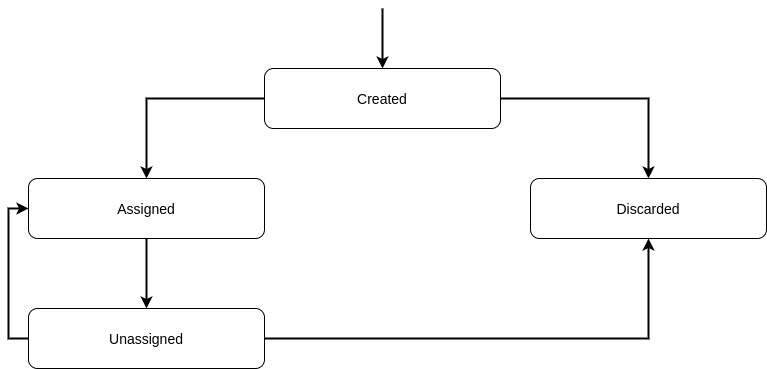

The diagram above was exported from draw.io. Its source (the exported page's mxGraphModel, read from the mxfile embedded in the PNG):
<mxGraphModel dx="1422" dy="721" grid="1" gridSize="10" guides="1" tooltips="1" connect="1" arrows="1" fold="1" page="1" pageScale="1" pageWidth="827" pageHeight="1169" math="0" shadow="0">
  <root>
    <mxCell id="0" />
    <mxCell id="1" parent="0" />
    <mxCell id="xEefn6hCEZR2lx8Pfmq1-7" style="edgeStyle=orthogonalEdgeStyle;rounded=0;orthogonalLoop=1;jettySize=auto;html=1;entryX=0.5;entryY=0;entryDx=0;entryDy=0;endArrow=classic;endFill=1;strokeWidth=2;fontSize=14;exitX=0;exitY=0.5;exitDx=0;exitDy=0;" edge="1" parent="1" source="xEefn6hCEZR2lx8Pfmq1-1" target="xEefn6hCEZR2lx8Pfmq1-5">
      <mxGeometry relative="1" as="geometry" />
    </mxCell>
    <mxCell id="xEefn6hCEZR2lx8Pfmq1-8" style="edgeStyle=orthogonalEdgeStyle;rounded=0;orthogonalLoop=1;jettySize=auto;html=1;endArrow=classic;endFill=1;strokeWidth=2;fontSize=14;" edge="1" parent="1" source="xEefn6hCEZR2lx8Pfmq1-1" target="xEefn6hCEZR2lx8Pfmq1-6">
      <mxGeometry relative="1" as="geometry">
        <Array as="points">
          <mxPoint x="678" y="160" />
        </Array>
      </mxGeometry>
    </mxCell>
    <mxCell id="xEefn6hCEZR2lx8Pfmq1-1" value="Created" style="rounded=1;whiteSpace=wrap;html=1;fontSize=14;" vertex="1" parent="1">
      <mxGeometry x="294" y="130" width="236" height="60" as="geometry" />
    </mxCell>
    <mxCell id="xEefn6hCEZR2lx8Pfmq1-4" style="edgeStyle=orthogonalEdgeStyle;rounded=0;orthogonalLoop=1;jettySize=auto;html=1;endArrow=classic;endFill=1;strokeWidth=2;fontSize=14;" edge="1" parent="1" target="xEefn6hCEZR2lx8Pfmq1-1">
      <mxGeometry relative="1" as="geometry">
        <mxPoint x="412" y="70" as="sourcePoint" />
      </mxGeometry>
    </mxCell>
    <mxCell id="xEefn6hCEZR2lx8Pfmq1-10" style="edgeStyle=orthogonalEdgeStyle;rounded=0;orthogonalLoop=1;jettySize=auto;html=1;endArrow=classic;endFill=1;strokeWidth=2;fontSize=14;" edge="1" parent="1" source="xEefn6hCEZR2lx8Pfmq1-5" target="xEefn6hCEZR2lx8Pfmq1-9">
      <mxGeometry relative="1" as="geometry" />
    </mxCell>
    <mxCell id="xEefn6hCEZR2lx8Pfmq1-5" value="Assigned" style="rounded=1;whiteSpace=wrap;html=1;fontSize=14;" vertex="1" parent="1">
      <mxGeometry x="58" y="240" width="236" height="60" as="geometry" />
    </mxCell>
    <mxCell id="xEefn6hCEZR2lx8Pfmq1-6" value="Discarded" style="rounded=1;whiteSpace=wrap;html=1;fontSize=14;" vertex="1" parent="1">
      <mxGeometry x="560" y="240" width="236" height="60" as="geometry" />
    </mxCell>
    <mxCell id="xEefn6hCEZR2lx8Pfmq1-11" style="edgeStyle=orthogonalEdgeStyle;rounded=0;orthogonalLoop=1;jettySize=auto;html=1;entryX=0.5;entryY=1;entryDx=0;entryDy=0;endArrow=classic;endFill=1;strokeWidth=2;fontSize=14;" edge="1" parent="1" source="xEefn6hCEZR2lx8Pfmq1-9" target="xEefn6hCEZR2lx8Pfmq1-6">
      <mxGeometry relative="1" as="geometry" />
    </mxCell>
    <mxCell id="xEefn6hCEZR2lx8Pfmq1-13" style="edgeStyle=orthogonalEdgeStyle;rounded=0;orthogonalLoop=1;jettySize=auto;html=1;entryX=0;entryY=0.5;entryDx=0;entryDy=0;endArrow=classic;endFill=1;strokeWidth=2;fontSize=14;exitX=0;exitY=0.5;exitDx=0;exitDy=0;" edge="1" parent="1" source="xEefn6hCEZR2lx8Pfmq1-9" target="xEefn6hCEZR2lx8Pfmq1-5">
      <mxGeometry relative="1" as="geometry" />
    </mxCell>
    <mxCell id="xEefn6hCEZR2lx8Pfmq1-9" value="Unassigned" style="rounded=1;whiteSpace=wrap;html=1;fontSize=14;" vertex="1" parent="1">
      <mxGeometry x="58" y="370" width="236" height="60" as="geometry" />
    </mxCell>
  </root>
</mxGraphModel>